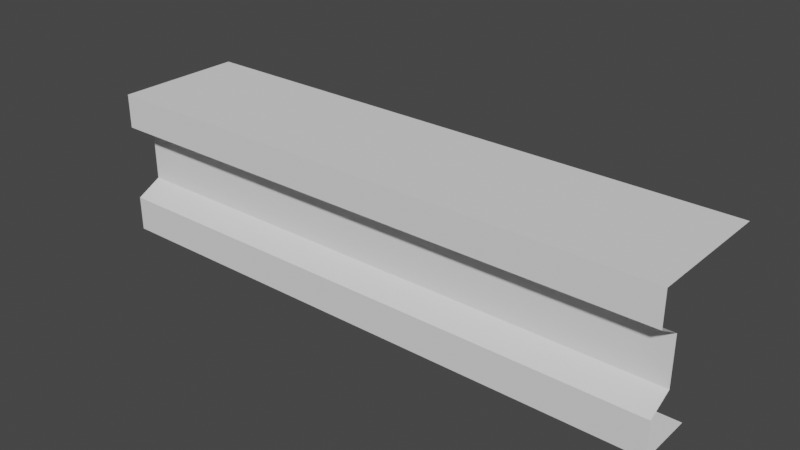 # Source: Hunterian_EdgingDetail.blend  (saved by Blender 4.3.34; exported with 4.5.12 LTS)
import bpy
from mathutils import Matrix  # noqa: F401  (used for matrix-valued properties, if any)

bpy.ops.wm.read_factory_settings(use_empty=True)
scene = bpy.context.scene
scene.name = 'Scene'

# ---- collections
col_collection = bpy.data.collections.new('Collection'); scene.collection.children.link(col_collection)

# ---- world
world_world = bpy.data.worlds.new('World'); scene.world = world_world
world_world.use_nodes = True; world_world.node_tree.nodes.clear()
_N = world_world.node_tree.nodes; _L = world_world.node_tree.links
n0 = _N.new('ShaderNodeOutputWorld'); n0.name = 'World Output'; n0.location = (300, 300)
n1 = _N.new('ShaderNodeBackground'); n1.name = 'Background'; n1.location = (10, 300)
n1.inputs[0].default_value = (0.05088, 0.05088, 0.05088, 1.0)
_L.new(n1.outputs[0], n0.inputs[0])
n0.is_active_output = True
world_world.color = (0.05088, 0.05088, 0.05088)
world_world.use_sun_shadow = False
world_world.sun_shadow_jitter_overblur = 0.0

# ---- meshes
me_cube_003 = bpy.data.meshes.new('Cube.003')
me_cube_003.from_pydata([(-1.817, -0.1731, 0.2409), (-0.0001129, -0.1731, 0.2409), (-1.817, -0.1731, -0.2179), (-0.0001129, -0.1731, -0.2179), (-1.817, -0.1731, 0.1334), (-0.0001129, -0.1731, 0.1334), (-1.817, -0.1731, -0.1068), (-0.0001129, -0.1731, -0.1068), (-0.0001129, -0.09349, -0.06496), (-1.817, -0.09349, -0.06496), (-0.0001129, -0.09349, 0.08798), (-1.817, -0.09349, 0.08798), (-0.0001129, 0.00631, -0.2171), (-1.817, 0.006309, -0.2174), (-0.0001129, 0.2374, 0.2391), (-1.817, 0.2374, 0.2389)], [], [(11, 10, 5, 4), (5, 1, 0, 4), (14, 15, 0, 1), (3, 7, 6, 2), (13, 12, 3, 2), (8, 10, 11, 9), (8, 9, 6, 7)])
_uv = me_cube_003.uv_layers.new(name='UVMap')
_uv.uv.foreach_set('vector', [0.02509, 0.9782, 0.02509, 0.9776, 0.02509, 0.9776, 0.02509, 0.9782, 0.07236, 0.9731, 0.07256, 0.9731, 0.07256, 0.9737, 0.07236, 0.9737, 0.02528, 0.9776, 0.02528, 0.9782, 0.02528, 0.9782, 0.02528, 0.9776, 0.07197, 0.9731, 0.07217, 0.9731, 0.07217, 0.9737, 0.07197, 0.9737, 0.03274, 0.9765, 0.03274, 0.9759, 0.03274, 0.9759, 0.03274, 0.9765, 0.07217, 0.9731, 0.07236, 0.9731, 0.07236, 0.9737, 0.07217, 0.9737, 0.02489, 0.9776, 0.02489, 0.9782, 0.02489, 0.9782, 0.02489, 0.9776])
me_cube_003.use_remesh_fix_poles = True
me_cube_003.use_remesh_preserve_attributes = False
me_cube_003.update()

# ---- objects
ob_cube_002 = bpy.data.objects.new('Cube.002', me_cube_003)

# ---- transforms, parenting, visibility, modifiers, constraints
ob_cube_002.location = (0.0, 0.0, 0.0)

# ---- collection membership
col_collection.objects.link(ob_cube_002)

# ---- scene / render settings (as saved in the file)
scene.frame_start = 1; scene.frame_end = 250; scene.frame_set(1)
scene.render.engine = 'BLENDER_EEVEE_NEXT'
scene.cycles.use_denoising = False
scene.cycles.samples = 128
scene.cycles.sampling_pattern = 'TABULATED_SOBOL'
scene.cycles.use_adaptive_sampling = False
scene.cycles.use_light_tree = False
scene.view_settings.view_transform = 'Filmic'
bpy.context.view_layer.update()

# ---- added for rendering (the .blend has no active camera and no usable light): camera, sun
cam_auto = bpy.data.cameras.new('AutoCamera')
cam_auto.lens = 50.0
cam_auto.sensor_width = 36.0
cam_auto.clip_end = 1000.0
ob_auto_camera = bpy.data.objects.new('AutoCamera', cam_auto)
scene.collection.objects.link(ob_auto_camera)
ob_auto_camera.location = (0.86627, -2.09752, 1.43128)
ob_auto_camera.rotation_euler = (1.09748, -7.21219e-08, 0.694738)
scene.camera = ob_auto_camera
light_auto_sun = bpy.data.lights.new('AutoSun', 'SUN')
light_auto_sun.energy = 3.0
light_auto_sun.angle = 0.0523599
ob_auto_sun = bpy.data.objects.new('AutoSun', light_auto_sun)
scene.collection.objects.link(ob_auto_sun)
ob_auto_sun.rotation_euler = (0.872665, 0.174533, 0.523599)
bpy.context.view_layer.update()
